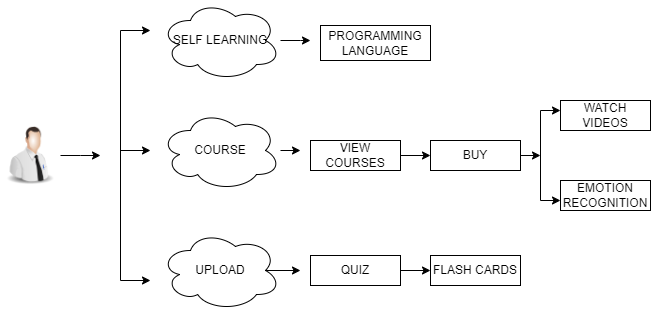

The diagram above was exported from draw.io. Its source (the exported page's mxGraphModel, read from the mxfile embedded in the PNG):
<mxGraphModel dx="880" dy="468" grid="1" gridSize="10" guides="1" tooltips="1" connect="1" arrows="1" fold="1" page="1" pageScale="1" pageWidth="850" pageHeight="1100" math="0" shadow="0">
  <root>
    <mxCell id="0" />
    <mxCell id="1" parent="0" />
    <mxCell id="cUdOMJwo2ympGcND6NFa-1" style="edgeStyle=orthogonalEdgeStyle;rounded=0;orthogonalLoop=1;jettySize=auto;html=1;entryX=0;entryY=0.5;entryDx=0;entryDy=0;" edge="1" parent="1" source="cUdOMJwo2ympGcND6NFa-2">
      <mxGeometry relative="1" as="geometry">
        <mxPoint x="220" y="245" as="targetPoint" />
      </mxGeometry>
    </mxCell>
    <mxCell id="cUdOMJwo2ympGcND6NFa-2" value="" style="image;html=1;image=img/lib/clip_art/people/Tech_Man_128x128.png" vertex="1" parent="1">
      <mxGeometry x="120" y="210" width="60" height="70" as="geometry" />
    </mxCell>
    <mxCell id="cUdOMJwo2ympGcND6NFa-24" style="edgeStyle=orthogonalEdgeStyle;rounded=0;orthogonalLoop=1;jettySize=auto;html=1;" edge="1" parent="1" source="cUdOMJwo2ympGcND6NFa-8">
      <mxGeometry relative="1" as="geometry">
        <mxPoint x="430" y="130" as="targetPoint" />
      </mxGeometry>
    </mxCell>
    <mxCell id="cUdOMJwo2ympGcND6NFa-8" value="SELF LEARNING" style="ellipse;shape=cloud;whiteSpace=wrap;html=1;" vertex="1" parent="1">
      <mxGeometry x="280" y="90" width="120" height="80" as="geometry" />
    </mxCell>
    <mxCell id="cUdOMJwo2ympGcND6NFa-22" style="edgeStyle=orthogonalEdgeStyle;rounded=0;orthogonalLoop=1;jettySize=auto;html=1;" edge="1" parent="1" source="cUdOMJwo2ympGcND6NFa-9">
      <mxGeometry relative="1" as="geometry">
        <mxPoint x="420" y="240" as="targetPoint" />
      </mxGeometry>
    </mxCell>
    <mxCell id="cUdOMJwo2ympGcND6NFa-9" value="COURSE" style="ellipse;shape=cloud;whiteSpace=wrap;html=1;" vertex="1" parent="1">
      <mxGeometry x="280" y="200" width="120" height="80" as="geometry" />
    </mxCell>
    <mxCell id="cUdOMJwo2ympGcND6NFa-31" style="edgeStyle=orthogonalEdgeStyle;rounded=0;orthogonalLoop=1;jettySize=auto;html=1;exitX=0.875;exitY=0.5;exitDx=0;exitDy=0;exitPerimeter=0;" edge="1" parent="1" source="cUdOMJwo2ympGcND6NFa-10">
      <mxGeometry relative="1" as="geometry">
        <mxPoint x="420" y="360" as="targetPoint" />
      </mxGeometry>
    </mxCell>
    <mxCell id="cUdOMJwo2ympGcND6NFa-10" value="UPLOAD" style="ellipse;shape=cloud;whiteSpace=wrap;html=1;" vertex="1" parent="1">
      <mxGeometry x="280" y="320" width="120" height="80" as="geometry" />
    </mxCell>
    <mxCell id="cUdOMJwo2ympGcND6NFa-11" value="" style="endArrow=none;html=1;rounded=0;" edge="1" parent="1">
      <mxGeometry width="50" height="50" relative="1" as="geometry">
        <mxPoint x="240" y="370" as="sourcePoint" />
        <mxPoint x="240" y="120" as="targetPoint" />
      </mxGeometry>
    </mxCell>
    <mxCell id="cUdOMJwo2ympGcND6NFa-13" value="" style="endArrow=classic;html=1;rounded=0;" edge="1" parent="1">
      <mxGeometry width="50" height="50" relative="1" as="geometry">
        <mxPoint x="240" y="120" as="sourcePoint" />
        <mxPoint x="270" y="120" as="targetPoint" />
      </mxGeometry>
    </mxCell>
    <mxCell id="cUdOMJwo2ympGcND6NFa-14" value="" style="endArrow=classic;html=1;rounded=0;" edge="1" parent="1">
      <mxGeometry width="50" height="50" relative="1" as="geometry">
        <mxPoint x="240" y="240" as="sourcePoint" />
        <mxPoint x="270" y="240" as="targetPoint" />
      </mxGeometry>
    </mxCell>
    <mxCell id="cUdOMJwo2ympGcND6NFa-15" value="" style="endArrow=classic;html=1;rounded=0;" edge="1" parent="1">
      <mxGeometry width="50" height="50" relative="1" as="geometry">
        <mxPoint x="240" y="370" as="sourcePoint" />
        <mxPoint x="270" y="370" as="targetPoint" />
      </mxGeometry>
    </mxCell>
    <mxCell id="cUdOMJwo2ympGcND6NFa-16" value="PROGRAMMING&lt;div&gt;LANGUAGE&lt;/div&gt;" style="rounded=0;whiteSpace=wrap;html=1;" vertex="1" parent="1">
      <mxGeometry x="440" y="115" width="110" height="35" as="geometry" />
    </mxCell>
    <mxCell id="cUdOMJwo2ympGcND6NFa-23" style="edgeStyle=orthogonalEdgeStyle;rounded=0;orthogonalLoop=1;jettySize=auto;html=1;exitX=1;exitY=0.5;exitDx=0;exitDy=0;entryX=0;entryY=0.5;entryDx=0;entryDy=0;" edge="1" parent="1" source="cUdOMJwo2ympGcND6NFa-18" target="cUdOMJwo2ympGcND6NFa-19">
      <mxGeometry relative="1" as="geometry" />
    </mxCell>
    <mxCell id="cUdOMJwo2ympGcND6NFa-18" value="VIEW COURSES" style="rounded=0;whiteSpace=wrap;html=1;" vertex="1" parent="1">
      <mxGeometry x="430" y="230" width="90" height="30" as="geometry" />
    </mxCell>
    <mxCell id="cUdOMJwo2ympGcND6NFa-26" style="edgeStyle=orthogonalEdgeStyle;rounded=0;orthogonalLoop=1;jettySize=auto;html=1;exitX=1;exitY=0.5;exitDx=0;exitDy=0;" edge="1" parent="1" source="cUdOMJwo2ympGcND6NFa-19">
      <mxGeometry relative="1" as="geometry">
        <mxPoint x="660" y="245" as="targetPoint" />
      </mxGeometry>
    </mxCell>
    <mxCell id="cUdOMJwo2ympGcND6NFa-19" value="BUY" style="rounded=0;whiteSpace=wrap;html=1;" vertex="1" parent="1">
      <mxGeometry x="550" y="230" width="90" height="30" as="geometry" />
    </mxCell>
    <mxCell id="cUdOMJwo2ympGcND6NFa-20" value="WATCH VIDEOS" style="rounded=0;whiteSpace=wrap;html=1;" vertex="1" parent="1">
      <mxGeometry x="680" y="190" width="90" height="30" as="geometry" />
    </mxCell>
    <mxCell id="cUdOMJwo2ympGcND6NFa-21" value="EMOTION&lt;div&gt;RECOGNITION&lt;/div&gt;" style="rounded=0;whiteSpace=wrap;html=1;" vertex="1" parent="1">
      <mxGeometry x="680" y="270" width="90" height="30" as="geometry" />
    </mxCell>
    <mxCell id="cUdOMJwo2ympGcND6NFa-25" value="" style="endArrow=none;html=1;rounded=0;" edge="1" parent="1">
      <mxGeometry width="50" height="50" relative="1" as="geometry">
        <mxPoint x="660" y="290" as="sourcePoint" />
        <mxPoint x="660" y="200" as="targetPoint" />
      </mxGeometry>
    </mxCell>
    <mxCell id="cUdOMJwo2ympGcND6NFa-27" value="" style="endArrow=classic;html=1;rounded=0;" edge="1" parent="1">
      <mxGeometry width="50" height="50" relative="1" as="geometry">
        <mxPoint x="660" y="200" as="sourcePoint" />
        <mxPoint x="680" y="200" as="targetPoint" />
      </mxGeometry>
    </mxCell>
    <mxCell id="cUdOMJwo2ympGcND6NFa-28" value="" style="endArrow=classic;html=1;rounded=0;" edge="1" parent="1">
      <mxGeometry width="50" height="50" relative="1" as="geometry">
        <mxPoint x="660" y="290" as="sourcePoint" />
        <mxPoint x="680" y="290" as="targetPoint" />
      </mxGeometry>
    </mxCell>
    <mxCell id="cUdOMJwo2ympGcND6NFa-32" style="edgeStyle=orthogonalEdgeStyle;rounded=0;orthogonalLoop=1;jettySize=auto;html=1;entryX=0;entryY=0.5;entryDx=0;entryDy=0;" edge="1" parent="1" source="cUdOMJwo2ympGcND6NFa-29" target="cUdOMJwo2ympGcND6NFa-30">
      <mxGeometry relative="1" as="geometry" />
    </mxCell>
    <mxCell id="cUdOMJwo2ympGcND6NFa-29" value="QUIZ" style="rounded=0;whiteSpace=wrap;html=1;" vertex="1" parent="1">
      <mxGeometry x="430" y="345" width="90" height="30" as="geometry" />
    </mxCell>
    <mxCell id="cUdOMJwo2ympGcND6NFa-30" value="FLASH CARDS" style="rounded=0;whiteSpace=wrap;html=1;" vertex="1" parent="1">
      <mxGeometry x="550" y="345" width="90" height="30" as="geometry" />
    </mxCell>
  </root>
</mxGraphModel>